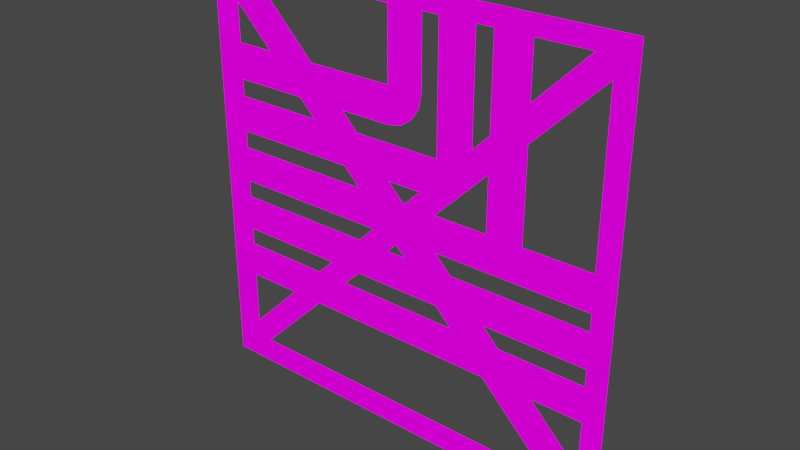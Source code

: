# Source: wall_pipes_horiz.blend  (saved by Blender 3.6.13; exported with 4.5.12 LTS)
import bpy
from mathutils import Matrix  # noqa: F401  (used for matrix-valued properties, if any)

bpy.ops.wm.read_factory_settings(use_empty=True)
scene = bpy.context.scene
scene.name = 'Scene'

# ---- collections
col_collection = bpy.data.collections.new('Collection'); scene.collection.children.link(col_collection)

# ---- images (referenced by path relative to the original .blend; pixels are not part of the script)
import os
ASSET_DIR = os.environ.get("B2B_ASSET_DIR", "")  # directory of the original .blend (textures are referenced by path, not embedded)
HERE = os.path.dirname(os.path.abspath(__file__))  # packed textures are extracted next to this script under _unpacked/

def load_image(name, relpath, width, height, colorspace="sRGB"):
    """Load a texture the original file referenced (path relative to the .blend, or extracted next to this script)."""
    p = next((c for c in (os.path.join(HERE, relpath), os.path.join(ASSET_DIR, relpath)) if relpath and os.path.exists(c)), "")
    if p:
        img = bpy.data.images.load(p, check_existing=True)
        img.name = name
    else:  # same state as the original file: an image datablock whose file is absent (Cycles renders it pink)
        img = bpy.data.images.new(name, width, height)
        img.source = "FILE"
        img.filepath = "//" + (relpath or name)
    img.colorspace_settings.name = colorspace
    return img
img_wall_pipes_horiz_png = load_image('wall_pipes_horiz.png', 'wall_pipes_horiz.png', 1024, 1024, 'sRGB')
img_wall_pipes_horiz_frame_png = load_image('wall_pipes_horiz_frame.png', 'wall_pipes_horiz_frame.png', 1024, 1024, 'sRGB')

# ---- materials (node trees are filled in below, after node groups)
mat_wall_pipes_horiz = bpy.data.materials.new('wall_pipes_horiz')
mat_wall_pipes_horiz.use_transparent_shadow = False
mat_wall_pipes_horiz_frame = bpy.data.materials.new('wall_pipes_horiz_frame')
mat_wall_pipes_horiz_frame.use_transparent_shadow = False

# ---- node groups
ng_auto_smooth = bpy.data.node_groups.new('Auto Smooth', 'GeometryNodeTree')
_s = ng_auto_smooth.interface.new_socket(name='Geometry', in_out='OUTPUT', socket_type='NodeSocketGeometry')
_s = ng_auto_smooth.interface.new_socket(name='Geometry', in_out='INPUT', socket_type='NodeSocketGeometry')
_s = ng_auto_smooth.interface.new_socket(name='Angle', in_out='INPUT', socket_type='NodeSocketFloat')
_s.subtype = 'ANGLE'
_s.min_value = 0.0
_s.max_value = 3.142
ng_auto_smooth.is_modifier = True
_N = ng_auto_smooth.nodes; _L = ng_auto_smooth.links
n0 = _N.new('NodeGroupOutput'); n0.name = 'Group Output'; n0.location = (480, -100)
n1 = _N.new('NodeGroupInput'); n1.name = 'Group Input'; n1.location = (-420, -300)
n2 = _N.new('NodeGroupInput'); n2.name = 'Group Input.001'; n2.location = (-60, -100)
n3 = _N.new('GeometryNodeSetShadeSmooth'); n3.name = 'Set Shade Smooth'; n3.location = (120, -100)
n3.domain = 'EDGE'
n4 = _N.new('GeometryNodeSetShadeSmooth'); n4.name = 'Set Shade Smooth.001'; n4.location = (300, -100)
n5 = _N.new('GeometryNodeInputMeshEdgeAngle'); n5.name = 'Edge Angle'; n5.location = (-420, -220)
n6 = _N.new('GeometryNodeInputEdgeSmooth'); n6.name = 'Is Edge Smooth'; n6.location = (-60, -160)
n7 = _N.new('GeometryNodeInputShadeSmooth'); n7.name = 'Is Face Smooth'; n7.location = (-240, -340)
n8 = _N.new('FunctionNodeBooleanMath'); n8.name = 'Boolean Math'; n8.location = (-60, -220)
n9 = _N.new('FunctionNodeCompare'); n9.name = 'Compare'; n9.location = (-240, -180)
n9.operation = 'LESS_EQUAL'
_L.new(n5.outputs[0], n9.inputs[0])
_L.new(n4.outputs[0], n0.inputs[0])
_L.new(n1.outputs[1], n9.inputs[1])
_L.new(n9.outputs[0], n8.inputs[0])
_L.new(n7.outputs[0], n8.inputs[1])
_L.new(n2.outputs[0], n3.inputs[0])
_L.new(n6.outputs[0], n3.inputs[1])
_L.new(n3.outputs[0], n4.inputs[0])
_L.new(n8.outputs[0], n3.inputs[2])
n0.is_active_output = True

# ---- material node trees
mat_wall_pipes_horiz.use_nodes = True; mat_wall_pipes_horiz.node_tree.nodes.clear()
_N = mat_wall_pipes_horiz.node_tree.nodes; _L = mat_wall_pipes_horiz.node_tree.links
n0 = _N.new('ShaderNodeOutputMaterial'); n0.name = 'Material Output'; n0.location = (300, 300)
n1 = _N.new('ShaderNodeTexImage'); n1.name = 'Image Texture'; n1.location = (-224, 113)
n1.image = img_wall_pipes_horiz_png
n1.extension = 'MIRROR'
n2 = _N.new('ShaderNodeMix'); n2.name = 'Mix'; n2.location = (70, 367)
n2.data_type = 'RGBA'
n2.blend_type = 'MULTIPLY'
n2.inputs[0].default_value = 1.0
n3 = _N.new('ShaderNodeVertexColor'); n3.name = 'Color Attribute'; n3.location = (-210, 291)
n3.layer_name = 'Col'
_L.new(n1.outputs[0], n2.inputs[7])
_L.new(n2.outputs[2], n0.inputs[0])
_L.new(n3.outputs[0], n2.inputs[6])
n0.is_active_output = True
mat_wall_pipes_horiz_frame.use_nodes = True; mat_wall_pipes_horiz_frame.node_tree.nodes.clear()
_N = mat_wall_pipes_horiz_frame.node_tree.nodes; _L = mat_wall_pipes_horiz_frame.node_tree.links
n0 = _N.new('ShaderNodeOutputMaterial'); n0.name = 'Material Output'; n0.location = (300, 300)
n1 = _N.new('ShaderNodeVertexColor'); n1.name = 'Color Attribute'; n1.location = (-210, 291)
n1.layer_name = 'Col'
n2 = _N.new('ShaderNodeTexImage'); n2.name = 'Image Texture'; n2.location = (-224, 113)
n2.image = img_wall_pipes_horiz_frame_png
n2.extension = 'MIRROR'
n3 = _N.new('ShaderNodeMix'); n3.name = 'Mix'; n3.location = (70, 367)
n3.data_type = 'RGBA'
n3.blend_type = 'MULTIPLY'
n3.inputs[0].default_value = 1.0
_L.new(n1.outputs[0], n3.inputs[6])
_L.new(n2.outputs[0], n3.inputs[7])
_L.new(n3.outputs[2], n0.inputs[0])
n0.is_active_output = True

# ---- world
world_world = bpy.data.worlds.new('World'); scene.world = world_world
world_world.use_nodes = True; world_world.node_tree.nodes.clear()
_N = world_world.node_tree.nodes; _L = world_world.node_tree.links
n0 = _N.new('ShaderNodeOutputWorld'); n0.name = 'World Output'; n0.location = (300, 300)
n1 = _N.new('ShaderNodeBackground'); n1.name = 'Background'; n1.location = (10, 300)
n1.inputs[0].default_value = (0.05088, 0.05088, 0.05088, 1.0)
_L.new(n1.outputs[0], n0.inputs[0])
n0.is_active_output = True
world_world.color = (0.05088, 0.05088, 0.05088)
world_world.use_sun_shadow = False
world_world.sun_shadow_jitter_overblur = 0.0

# ---- meshes
me_wall_pipes_horiz = bpy.data.meshes.new('wall_pipes_horiz')
me_wall_pipes_horiz.from_pydata([(0.9375, 4.371e-08, 0.085), (0.9375, 4.371e-08, -0.085), (-0.9375, -4.371e-08, 0.085), (-0.9375, -4.371e-08, -0.085), (0.9375, 1.033e-07, -0.165), (0.9375, 1.033e-07, -0.335), (-0.9375, 1.589e-08, -0.165), (-0.9375, 1.589e-08, -0.335), (0.9375, 1.033e-07, -0.415), (0.9375, 1.033e-07, -0.585), (-0.9375, 1.589e-08, -0.415), (-0.9375, 1.589e-08, -0.585)], [], [(0, 2, 3, 1), (4, 6, 7, 5), (8, 10, 11, 9)])
_uv = me_wall_pipes_horiz.uv_layers.new(name='UVMap')
_uv.uv.foreach_set('vector', [2.812, -0.2513, -2.812, -0.2512, -2.812, 0.3113, 2.812, 0.3112, 2.812, -0.2513, -2.812, -0.2512, -2.812, 0.3113, 2.812, 0.3112, 2.812, -0.2513, -2.812, -0.2512, -2.812, 0.3113, 2.812, 0.3112])
_ca = me_wall_pipes_horiz.color_attributes.new('Col', 'BYTE_COLOR', 'CORNER')
_ca.data.foreach_set('color', [1.0, 1.0, 1.0, 1.0, 1.0, 1.0, 1.0, 1.0, 1.0, 1.0, 1.0, 1.0, 1.0, 1.0, 1.0, 1.0, 1.0, 1.0, 1.0, 1.0, 1.0, 1.0, 1.0, 1.0, 1.0, 1.0, 1.0, 1.0, 1.0, 1.0, 1.0, 1.0, 1.0, 1.0, 1.0, 1.0, 1.0, 1.0, 1.0, 1.0, 1.0, 1.0, 1.0, 1.0, 1.0, 1.0, 1.0, 1.0])
me_wall_pipes_horiz.materials.append(mat_wall_pipes_horiz)
me_wall_pipes_horiz.update()
me_wall_pipes_horiz_frame = bpy.data.meshes.new('wall_pipes_horiz_frame')
me_wall_pipes_horiz_frame.from_pydata([(-0.9375, -4.75e-08, 0.8633), (-0.9375, 0.0, -0.8633), (-0.9375, 0.0625, -0.8633), (-0.9375, 0.0625, 0.8633), (1.0, 4.191e-08, -1.0), (1.0, 4.191e-08, 1.0), (-1.0, -4.75e-08, -1.0), (-1.0, 0.0, 1.0), (0.9375, 4.191e-08, 0.9375), (-0.9375, 0.0, 0.9375), (-0.9375, -4.75e-08, -0.9375), (0.9375, 4.191e-08, -0.9375), (1.0, 0.0625, -1.0), (1.0, 0.0625, 1.0), (-1.0, 0.0625, -1.0), (-1.0, 0.0625, 1.0), (-0.8633, -4.005e-08, 0.9375), (0.9375, 4.191e-08, -0.8633), (0.8633, 3.446e-08, -0.9375), (-4.961e-08, -2.794e-09, -0.07425), (0.07425, -2.794e-09, -4.838e-08), (-0.07425, -2.794e-09, 4.838e-08), (5.177e-08, -2.794e-09, 0.07425), (-0.8633, -4.75e-08, -0.9375), (0.8633, 3.446e-08, 0.9375), (0.9375, 4.191e-08, 0.8633), (4.927e-08, 0.0625, 0.07425), (-0.8633, 0.0625, 0.9375), (-0.07425, 0.0625, 4.839e-08), (0.9375, 0.0625, -0.8633), (0.07425, 0.0625, -4.838e-08), (-5.211e-08, 0.0625, -0.07425), (0.8633, 0.0625, -0.9375), (0.9375, 0.0625, 0.8633), (-0.8633, 0.0625, -0.9375), (0.8633, 0.0625, 0.9375)], [], [(1, 2, 3, 0), (5, 8, 4), (6, 10, 9, 7), (8, 7, 9), (4, 10, 6), (4, 11, 10), (8, 5, 7), (4, 8, 11), (7, 15, 14, 6), (4, 12, 13, 5), (6, 14, 12, 4), (5, 13, 15, 7), (0, 21, 22, 16, 9), (17, 20, 19, 18, 11), (23, 19, 21, 1, 10), (24, 22, 20, 25, 8), (20, 22, 21, 19), (20, 30, 33, 25), (22, 26, 27, 16), (23, 34, 31, 19), (0, 3, 28, 21), (17, 29, 30, 20), (21, 28, 2, 1), (19, 31, 32, 18), (24, 35, 26, 22), (18, 32, 34, 23), (25, 33, 29, 17), (16, 27, 35, 24)])
_uv = me_wall_pipes_horiz_frame.uv_layers.new(name='UVMap')
_uv.uv.foreach_set('vector', [-2.213, 0.83, -2.213, 0.55, 1.213, 0.55, 1.213, 0.83, 2.846, 0.83, 2.721, 0.55, -1.154, 0.83, 2.5, 0.55, 2.375, 0.83, -1.375, 0.83, -1.5, 0.55, -1.646, 0.028, 2.229, 0.328, 2.104, 0.028, 3.129, 0.83, -0.7458, 0.55, -0.8708, 0.83, 3.129, 0.85, 3.004, 0.55, -0.7458, 0.55, -1.646, 0.028, -1.771, 0.328, 2.229, 0.328, -1.154, 0.85, 2.721, 0.55, -1.029, 0.55, -1.5, 0.55, -1.5, 0.83, 2.5, 0.83, 2.5, 0.55, -1.154, 0.83, -1.154, 0.55, 2.846, 0.55, 2.846, 0.83, -0.8708, 0.83, -0.8708, 0.55, 3.129, 0.55, 3.129, 0.83, -1.771, 0.3281, -1.771, 0.028, 2.229, 0.028, 2.229, 0.3281, -1.421, 0.83, 0.4208, 0.83, 0.4208, 0.55, -1.421, 0.55, -1.5, 0.7014, 2.971, 0.55, 1.129, 0.55, 1.129, 0.83, 2.971, 0.83, 3.05, 0.7014, 2.317, 0.028, 0.3832, 0.028, 0.3832, 0.278, 2.317, 0.278, 2.4, 0.1131, 0.7416, 0.558, -0.7316, 0.558, -0.7316, 0.783, 0.7416, 0.783, 0.805, 0.6699, 0.7608, 0.85, 0.7608, 0.55, 0.9192, 0.55, 0.9192, 0.85, -0.7316, 0.783, -0.7316, 0.627, 0.7416, 0.627, 0.7416, 0.783, 0.4208, 0.55, 0.4208, 0.706, -1.421, 0.706, -1.421, 0.55, 2.317, 0.028, 2.317, 0.184, 0.3832, 0.184, 0.3832, 0.028, -1.421, 0.83, -1.421, 0.674, 0.4208, 0.674, 0.4208, 0.83, 2.971, 0.55, 2.971, 0.706, 1.129, 0.706, 1.129, 0.55, 0.3832, 0.278, 0.3832, 0.122, 2.317, 0.122, 2.317, 0.278, 1.129, 0.83, 1.129, 0.674, 2.971, 0.674, 2.971, 0.83, 0.7416, 0.558, 0.7416, 0.714, -0.7316, 0.714, -0.7316, 0.558, -0.8625, 0.55, -0.8625, 0.83, 2.562, 0.83, 2.562, 0.55, -2.562, 0.55, -2.562, 0.83, 0.8625, 0.83, 0.8625, 0.55, 1.943, 0.028, 1.943, 0.328, -1.482, 0.328, -1.482, 0.028])
_ca = me_wall_pipes_horiz_frame.color_attributes.new('Col', 'BYTE_COLOR', 'CORNER')
_ca.data.foreach_set('color', [1.0, 1.0, 1.0, 1.0, 1.0, 1.0, 1.0, 1.0, 1.0, 1.0, 1.0, 1.0, 1.0, 1.0, 1.0, 1.0, 1.0, 1.0, 1.0, 1.0, 1.0, 1.0, 1.0, 1.0, 1.0, 1.0, 1.0, 1.0, 1.0, 1.0, 1.0, 1.0, 1.0, 1.0, 1.0, 1.0, 1.0, 1.0, 1.0, 1.0, 1.0, 1.0, 1.0, 1.0, 1.0, 1.0, 1.0, 1.0, 1.0, 1.0, 1.0, 1.0, 1.0, 1.0, 1.0, 1.0, 1.0, 1.0, 1.0, 1.0, 1.0, 1.0, 1.0, 1.0, 1.0, 1.0, 1.0, 1.0, 1.0, 1.0, 1.0, 1.0, 1.0, 1.0, 1.0, 1.0, 1.0, 1.0, 1.0, 1.0, 1.0, 1.0, 1.0, 1.0, 1.0, 1.0, 1.0, 1.0, 1.0, 1.0, 1.0, 1.0, 1.0, 1.0, 1.0, 1.0, 1.0, 1.0, 1.0, 1.0, 1.0, 1.0, 1.0, 1.0, 1.0, 1.0, 1.0, 1.0, 1.0, 1.0, 1.0, 1.0, 1.0, 1.0, 1.0, 1.0, 1.0, 1.0, 1.0, 1.0, 1.0, 1.0, 1.0, 1.0, 1.0, 1.0, 1.0, 1.0, 1.0, 1.0, 1.0, 1.0, 1.0, 1.0, 1.0, 1.0, 1.0, 1.0, 1.0, 1.0, 1.0, 1.0, 1.0, 1.0, 1.0, 1.0, 1.0, 1.0, 1.0, 1.0, 1.0, 1.0, 1.0, 1.0, 1.0, 1.0, 1.0, 1.0, 1.0, 1.0, 1.0, 1.0, 1.0, 1.0, 1.0, 1.0, 1.0, 1.0, 1.0, 1.0, 1.0, 1.0, 1.0, 1.0, 1.0, 1.0, 1.0, 1.0, 1.0, 1.0, 1.0, 1.0, 1.0, 1.0, 1.0, 1.0, 1.0, 1.0, 1.0, 1.0, 1.0, 1.0, 1.0, 1.0, 1.0, 1.0, 1.0, 1.0, 1.0, 1.0, 1.0, 1.0, 1.0, 1.0, 1.0, 1.0, 1.0, 1.0, 1.0, 1.0, 1.0, 1.0, 1.0, 1.0, 1.0, 1.0, 1.0, 1.0, 1.0, 1.0, 1.0, 1.0, 1.0, 1.0, 1.0, 1.0, 1.0, 1.0, 1.0, 1.0, 1.0, 1.0, 1.0, 1.0, 1.0, 1.0, 1.0, 1.0, 1.0, 1.0, 1.0, 1.0, 1.0, 1.0, 1.0, 1.0, 1.0, 1.0, 1.0, 1.0, 1.0, 1.0, 1.0, 1.0, 1.0, 1.0, 1.0, 1.0, 1.0, 1.0, 1.0, 1.0, 1.0, 1.0, 1.0, 1.0, 1.0, 1.0, 1.0, 1.0, 1.0, 1.0, 1.0, 1.0, 1.0, 1.0, 1.0, 1.0, 1.0, 1.0, 1.0, 1.0, 1.0, 1.0, 1.0, 1.0, 1.0, 1.0, 1.0, 1.0, 1.0, 1.0, 1.0, 1.0, 1.0, 1.0, 1.0, 1.0, 1.0, 1.0, 1.0, 1.0, 1.0, 1.0, 1.0, 1.0, 1.0, 1.0, 1.0, 1.0, 1.0, 1.0, 1.0, 1.0, 1.0, 1.0, 1.0, 1.0, 1.0, 1.0, 1.0, 1.0, 1.0, 1.0, 1.0, 1.0, 1.0, 1.0, 1.0, 1.0, 1.0, 1.0, 1.0, 1.0, 1.0, 1.0, 1.0, 1.0, 1.0, 1.0, 1.0, 1.0, 1.0, 1.0, 1.0, 1.0, 1.0, 1.0, 1.0, 1.0, 1.0, 1.0, 1.0, 1.0, 1.0, 1.0, 1.0, 1.0, 1.0, 1.0, 1.0, 1.0, 1.0, 1.0, 1.0, 1.0, 1.0, 1.0, 1.0, 1.0, 1.0, 1.0, 1.0, 1.0, 1.0, 1.0, 1.0, 1.0, 1.0, 1.0, 1.0, 1.0, 1.0, 1.0, 1.0, 1.0, 1.0, 1.0, 1.0, 1.0, 1.0, 1.0, 1.0, 1.0, 1.0, 1.0, 1.0, 1.0, 1.0, 1.0, 1.0, 1.0, 1.0, 1.0, 1.0, 1.0, 1.0, 1.0, 1.0, 1.0, 1.0, 1.0, 1.0, 1.0, 1.0, 1.0, 1.0, 1.0, 1.0, 1.0, 1.0, 1.0, 1.0, 1.0, 1.0, 1.0, 1.0, 1.0, 1.0, 1.0, 1.0, 1.0, 1.0, 1.0, 1.0, 1.0, 1.0, 1.0, 1.0, 1.0])
me_wall_pipes_horiz_frame.materials.append(mat_wall_pipes_horiz_frame)
me_wall_pipes_horiz_frame.update()
me_wall_pipes_bend01 = bpy.data.meshes.new('wall_pipes_bend01')
me_wall_pipes_bend01.from_pydata([(0.165, 1.033e-07, 0.9375), (0.335, 1.033e-07, 0.9375), (0.165, 1.814e-08, 0.165), (0.165, 4.289e-08, 0.335), (0.335, 4.289e-08, 0.335), (-0.9375, 1.033e-07, 0.165), (-0.9375, 1.033e-07, 0.335), (-0.085, 1.033e-07, 0.9375), (0.085, 1.033e-07, 0.9375), (-0.085, 1.49e-08, 0.415), (-0.085, 4.289e-08, 0.585), (0.085, 4.47e-08, 0.585), (-0.9375, 1.033e-07, 0.415), (-0.9375, 1.033e-07, 0.585), (0.415, 1.033e-07, 0.9375), (0.585, 1.033e-07, 0.9375), (0.415, 1.814e-08, -0.085), (0.415, 4.289e-08, 0.085), (0.585, 4.289e-08, 0.085), (-0.9375, 1.033e-07, -0.085), (-0.9375, 1.033e-07, 0.085), (-0.5, 6.073e-08, -0.085), (-0.5, 7.31e-08, 0.085), (-0.01991, 2.36e-08, 0.4279), (0.03522, 3.022e-08, 0.4648), (0.07206, 3.699e-08, 0.5199), (0.4801, 2.36e-08, -0.07206), (0.5352, 3.022e-08, -0.03522), (0.5721, 3.699e-08, 0.01991), (0.2852, 3.022e-08, 0.2148), (0.2301, 2.36e-08, 0.1779), (0.3221, 3.699e-08, 0.2699)], [], [(0, 3, 4, 1), (5, 2, 3, 6), (7, 10, 11, 8), (12, 9, 10, 13), (14, 17, 18, 15), (21, 16, 17, 22), (19, 21, 22, 20), (9, 23, 10), (23, 24, 10), (24, 25, 10), (25, 11, 10), (16, 26, 17), (26, 27, 17), (27, 28, 17), (28, 18, 17), (2, 30, 3), (30, 29, 3), (29, 31, 3), (31, 4, 3)])
_uv = me_wall_pipes_bend01.uv_layers.new(name='UVMap')
_uv.uv.foreach_set('vector', [-1.185, 0.3594, 0.6225, 0.3781, 0.6225, 0.9406, -1.185, 0.9219, -2.507, -0.2513, 0.8, -0.2512, 0.8, 0.3113, -2.507, 0.3112, -0.435, 0.3688, 0.6225, 0.3688, 0.6225, 0.9312, -0.435, 0.9312, -1.757, -0.2513, 0.8, -0.2512, 0.8, 0.3113, -1.757, 0.3112, -1.935, 0.3687, 0.6225, 0.3688, 0.6225, 0.9313, -1.935, 0.9312, -1.945, -0.2512, 0.8, -0.2512, 0.8, 0.3113, -1.945, 0.3112, -1.367, 0.3687, -2.68, 0.3688, -2.68, 0.9312, -1.367, 0.9312, 0.7999, -0.2512, 0.6048, -0.2084, 0.8001, 0.3113, 0.6048, -0.2084, 0.4394, -0.08655, 0.8001, 0.3113, 0.2618, 0.7665, 0.4272, 0.8884, 0.6225, 0.3687, 0.4272, 0.8884, 0.6223, 0.9312, 0.6225, 0.3687, 0.7801, -0.2512, 0.585, -0.2084, 0.7802, 0.3113, 0.585, -0.2084, 0.4196, -0.08655, 0.7802, 0.3113, 0.2618, 0.1465, 0.4272, 0.2684, 0.6225, -0.2513, 0.4272, 0.2684, 0.6223, 0.3113, 0.6225, -0.2513, 0.7801, -0.2512, 0.585, -0.2084, 0.7802, 0.3113, 0.585, -0.2084, 0.4196, -0.08655, 0.7802, 0.3113, 0.2618, 0.1465, 0.4272, 0.2684, 0.6225, -0.2513, 0.4272, 0.2684, 0.6223, 0.3113, 0.6225, -0.2513])
_ca = me_wall_pipes_bend01.color_attributes.new('Col', 'BYTE_COLOR', 'CORNER')
_ca.data.foreach_set('color', [1.0, 1.0, 1.0, 1.0, 1.0, 1.0, 1.0, 1.0, 1.0, 1.0, 1.0, 1.0, 1.0, 1.0, 1.0, 1.0, 1.0, 1.0, 1.0, 1.0, 1.0, 1.0, 1.0, 1.0, 1.0, 1.0, 1.0, 1.0, 1.0, 1.0, 1.0, 1.0, 1.0, 1.0, 1.0, 1.0, 1.0, 1.0, 1.0, 1.0, 1.0, 1.0, 1.0, 1.0, 1.0, 1.0, 1.0, 1.0, 1.0, 1.0, 1.0, 1.0, 1.0, 1.0, 1.0, 1.0, 1.0, 1.0, 1.0, 1.0, 1.0, 1.0, 1.0, 1.0, 1.0, 1.0, 1.0, 1.0, 1.0, 1.0, 1.0, 1.0, 1.0, 1.0, 1.0, 1.0, 1.0, 1.0, 1.0, 1.0, 1.0, 1.0, 1.0, 1.0, 1.0, 1.0, 1.0, 1.0, 1.0, 1.0, 1.0, 1.0, 1.0, 1.0, 1.0, 1.0, 1.0, 1.0, 1.0, 1.0, 1.0, 1.0, 1.0, 1.0, 1.0, 1.0, 1.0, 1.0, 1.0, 1.0, 1.0, 1.0, 1.0, 1.0, 1.0, 1.0, 1.0, 1.0, 1.0, 1.0, 1.0, 1.0, 1.0, 1.0, 1.0, 1.0, 1.0, 1.0, 1.0, 1.0, 1.0, 1.0, 1.0, 1.0, 1.0, 1.0, 1.0, 1.0, 1.0, 1.0, 1.0, 1.0, 1.0, 1.0, 1.0, 1.0, 1.0, 1.0, 1.0, 1.0, 1.0, 1.0, 1.0, 1.0, 1.0, 1.0, 1.0, 1.0, 1.0, 1.0, 1.0, 1.0, 1.0, 1.0, 1.0, 1.0, 1.0, 1.0, 1.0, 1.0, 1.0, 1.0, 1.0, 1.0, 1.0, 1.0, 1.0, 1.0, 1.0, 1.0, 1.0, 1.0, 1.0, 1.0, 1.0, 1.0, 1.0, 1.0, 1.0, 1.0, 1.0, 1.0, 1.0, 1.0, 1.0, 1.0, 1.0, 1.0, 1.0, 1.0, 1.0, 1.0, 1.0, 1.0, 1.0, 1.0, 1.0, 1.0, 1.0, 1.0, 1.0, 1.0, 1.0, 1.0, 1.0, 1.0, 1.0, 1.0, 1.0, 1.0, 1.0, 1.0, 1.0, 1.0, 1.0, 1.0, 1.0, 1.0, 1.0, 1.0, 1.0, 1.0, 1.0, 1.0, 1.0, 1.0, 1.0, 1.0, 1.0, 1.0, 1.0, 1.0, 1.0, 1.0, 1.0, 1.0, 1.0, 1.0, 1.0, 1.0, 1.0, 1.0, 1.0, 1.0, 1.0, 1.0])
me_wall_pipes_bend01.materials.append(mat_wall_pipes_horiz)
me_wall_pipes_bend01.update()

# ---- objects
ob_wall_pipes_horiz = bpy.data.objects.new('wall_pipes_horiz', me_wall_pipes_horiz)
ob_wall_pipes_horiz_frame = bpy.data.objects.new('wall_pipes_horiz_frame', me_wall_pipes_horiz_frame)
ob_wall_pipes_bend01 = bpy.data.objects.new('wall_pipes_bend01', me_wall_pipes_bend01)

# ---- transforms, parenting, visibility, modifiers, constraints
ob_wall_pipes_horiz.location = (0.0, 0.0575, 0.0)
ob_wall_pipes_horiz_frame.location = (-6.323e-09, 0.0, 0.0)
ob_wall_pipes_bend01.location = (0.0, 0.0575, 0.0)
_m = ob_wall_pipes_bend01.modifiers.new('Auto Smooth', 'NODES')
_m.node_group = ng_auto_smooth
_gi = [s.identifier for s in ng_auto_smooth.interface.items_tree if s.item_type == 'SOCKET' and s.in_out == 'INPUT']
_m[_gi[1]] = 0.5236  # 'Angle'

# ---- collection membership
col_collection.objects.link(ob_wall_pipes_horiz)
col_collection.objects.link(ob_wall_pipes_horiz_frame)
col_collection.objects.link(ob_wall_pipes_bend01)

# ---- scene / render settings (as saved in the file)
scene.frame_start = 1; scene.frame_end = 250; scene.frame_set(1)
scene.render.engine = 'BLENDER_EEVEE_NEXT'
scene.cycles.sampling_pattern = 'TABULATED_SOBOL'
scene.view_settings.view_transform = 'Filmic'
bpy.context.view_layer.update()

# ---- added for rendering (the .blend has no active camera and no usable light): camera, sun
cam_auto = bpy.data.cameras.new('AutoCamera')
cam_auto.lens = 50.0
cam_auto.sensor_width = 36.0
cam_auto.clip_end = 1000.0
ob_auto_camera = bpy.data.objects.new('AutoCamera', cam_auto)
scene.collection.objects.link(ob_auto_camera)
ob_auto_camera.location = (2.61757, -3.10984, 2.09406)
ob_auto_camera.rotation_euler = (1.09748, -7.21219e-08, 0.694738)
scene.camera = ob_auto_camera
light_auto_sun = bpy.data.lights.new('AutoSun', 'SUN')
light_auto_sun.energy = 3.0
light_auto_sun.angle = 0.0523599
ob_auto_sun = bpy.data.objects.new('AutoSun', light_auto_sun)
scene.collection.objects.link(ob_auto_sun)
ob_auto_sun.rotation_euler = (0.872665, 0.174533, 0.523599)
bpy.context.view_layer.update()

